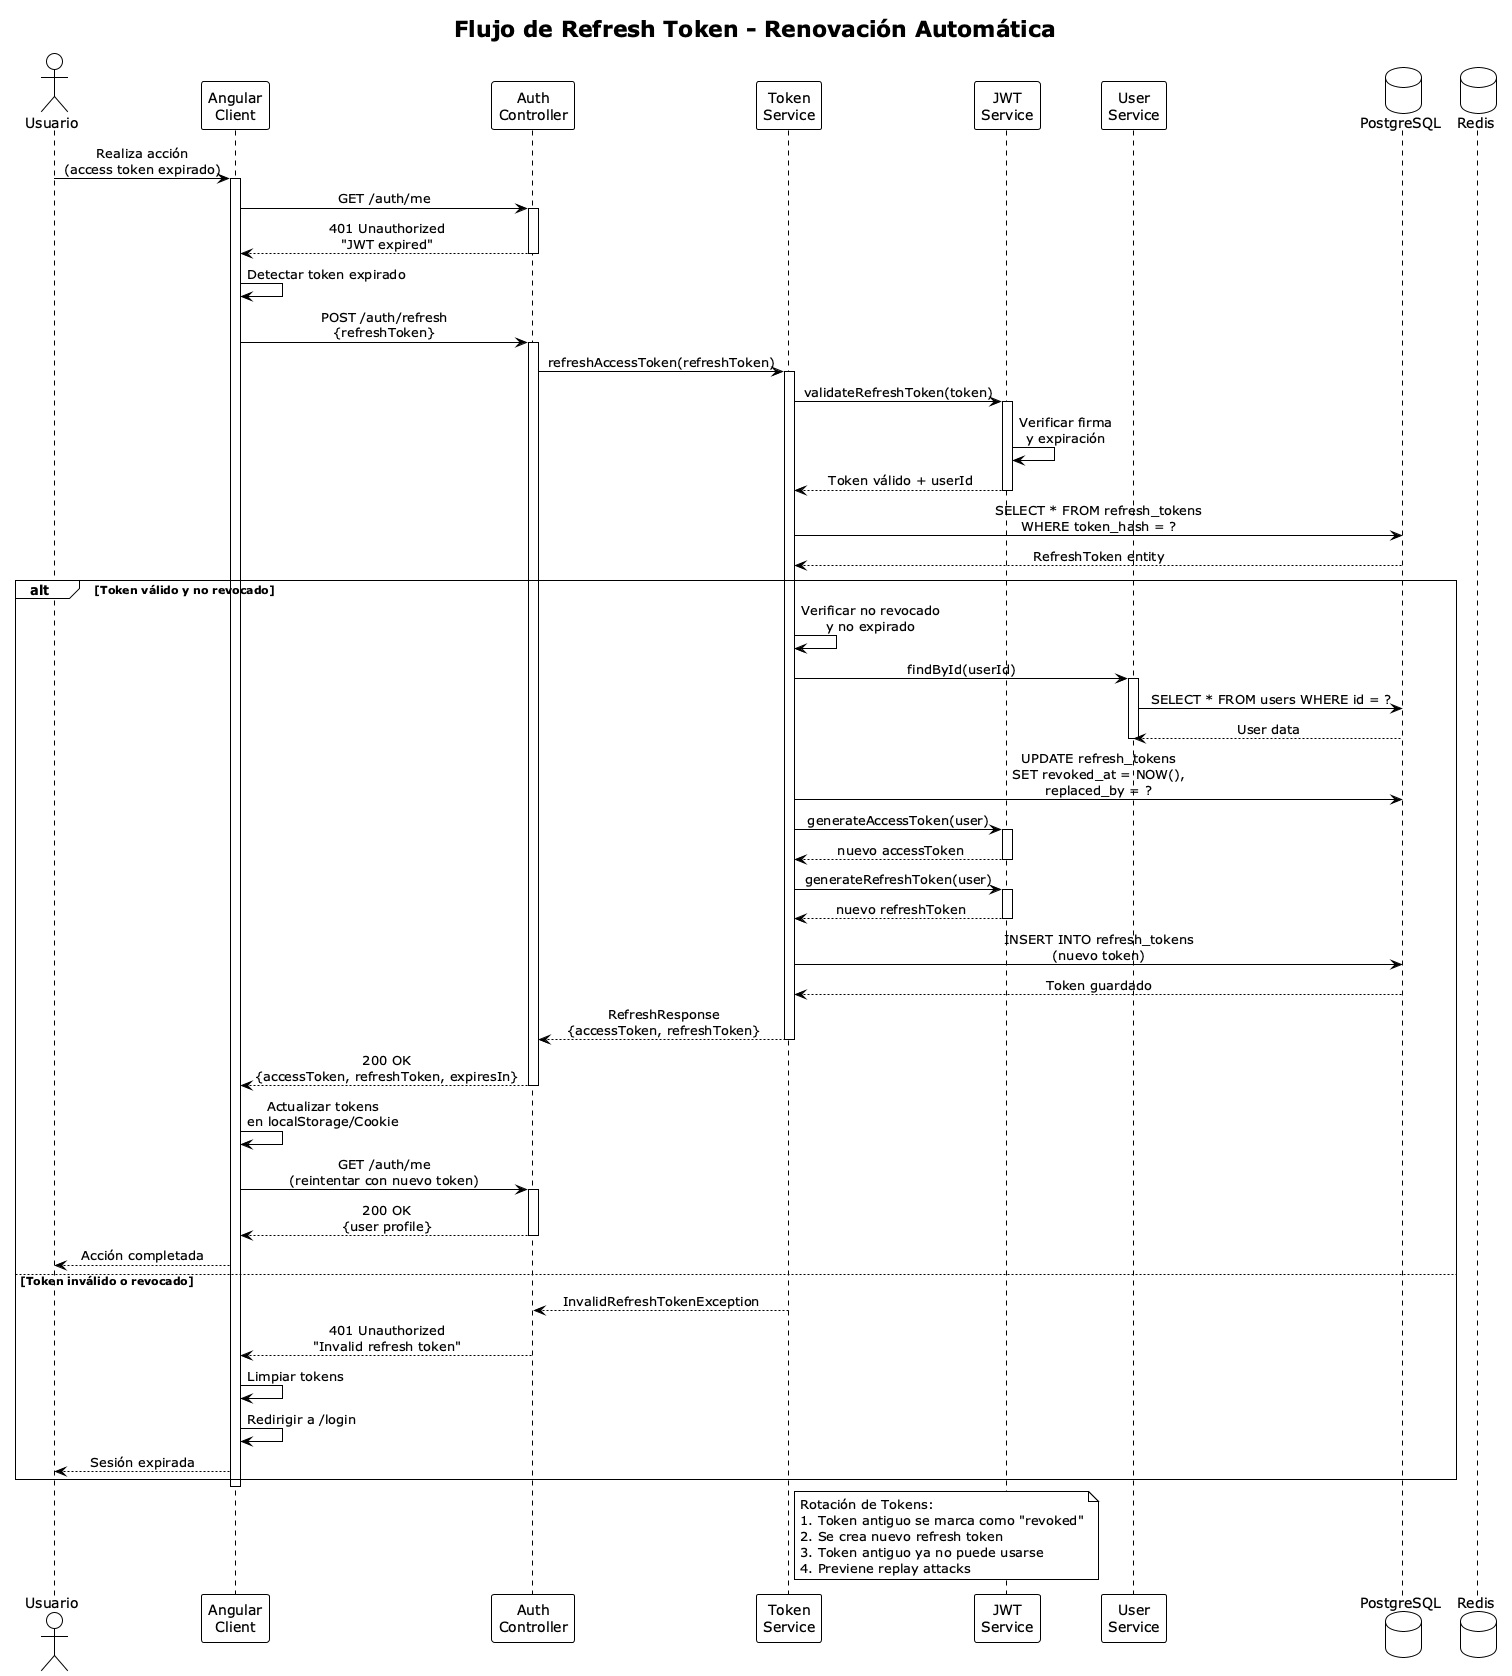

The diagram above was rendered by PlantUML. Its source (embedded in the PNG):
@startuml Refresh_Token_Flow
!theme plain
skinparam backgroundColor #FEFEFE
skinparam sequenceMessageAlign center

title Flujo de Refresh Token - Renovación Automática

actor "Usuario" as user
participant "Angular\nClient" as client
participant "Auth\nController" as controller
participant "Token\nService" as tokenService
participant "JWT\nService" as jwtService
participant "User\nService" as userService
database "PostgreSQL" as db
database "Redis" as redis

user -> client : Realiza acción\n(access token expirado)
activate client

client -> controller : GET /auth/me
activate controller
controller --> client : 401 Unauthorized\n"JWT expired"
deactivate controller

client -> client : Detectar token expirado

client -> controller : POST /auth/refresh\n{refreshToken}
activate controller

controller -> tokenService : refreshAccessToken(refreshToken)
activate tokenService

tokenService -> jwtService : validateRefreshToken(token)
activate jwtService
jwtService -> jwtService : Verificar firma\ny expiración
jwtService --> tokenService : Token válido + userId
deactivate jwtService

tokenService -> db : SELECT * FROM refresh_tokens\nWHERE token_hash = ?
db --> tokenService : RefreshToken entity

alt Token válido y no revocado
    tokenService -> tokenService : Verificar no revocado\ny no expirado
    
    tokenService -> userService : findById(userId)
    activate userService
    userService -> db : SELECT * FROM users WHERE id = ?
    db --> userService : User data
    deactivate userService
    
    ' Rotación de refresh token
    tokenService -> db : UPDATE refresh_tokens\nSET revoked_at = NOW(),\nreplaced_by = ?
    
    tokenService -> jwtService : generateAccessToken(user)
    activate jwtService
    jwtService --> tokenService : nuevo accessToken
    deactivate jwtService
    
    tokenService -> jwtService : generateRefreshToken(user)
    activate jwtService
    jwtService --> tokenService : nuevo refreshToken
    deactivate jwtService
    
    tokenService -> db : INSERT INTO refresh_tokens\n(nuevo token)
    db --> tokenService : Token guardado
    
    tokenService --> controller : RefreshResponse\n{accessToken, refreshToken}
    deactivate tokenService
    
    controller --> client : 200 OK\n{accessToken, refreshToken, expiresIn}
    deactivate controller
    
    client -> client : Actualizar tokens\nen localStorage/Cookie
    
    client -> controller : GET /auth/me\n(reintentar con nuevo token)
    activate controller
    controller --> client : 200 OK\n{user profile}
    deactivate controller
    
    client --> user : Acción completada
    
else Token inválido o revocado
    tokenService --> controller : InvalidRefreshTokenException
    controller --> client : 401 Unauthorized\n"Invalid refresh token"
    
    client -> client : Limpiar tokens
    client -> client : Redirigir a /login
    client --> user : Sesión expirada
end

deactivate client

note right of tokenService
    Rotación de Tokens:
    1. Token antiguo se marca como "revoked"
    2. Se crea nuevo refresh token
    3. Token antiguo ya no puede usarse
    4. Previene replay attacks
end note

@enduml